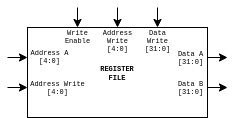

The diagram above was exported from draw.io. Its source (the exported page's mxGraphModel, read from the mxfile embedded in the PNG):
<mxGraphModel dx="528" dy="239" grid="1" gridSize="10" guides="1" tooltips="1" connect="1" arrows="1" fold="1" page="1" pageScale="1" pageWidth="1100" pageHeight="850" math="0" shadow="0">
  <root>
    <mxCell id="0" />
    <mxCell id="1" parent="0" />
    <mxCell id="QYZOfbbn0PkcQUpruK2O-19" value="&lt;b style=&quot;font-size: 7px&quot;&gt;REGISTER&lt;br&gt;FILE&lt;/b&gt;" style="rounded=0;whiteSpace=wrap;fontSize=8;fontFamily=Courier New;html=1;" parent="1" vertex="1">
      <mxGeometry x="390" y="150" width="180" height="90" as="geometry" />
    </mxCell>
    <mxCell id="QYZOfbbn0PkcQUpruK2O-22" value="Address A&lt;br&gt;[4:0]" style="text;html=1;align=center;verticalAlign=middle;resizable=0;points=[];autosize=1;strokeColor=none;fontSize=7;fontFamily=Courier New;" parent="1" vertex="1">
      <mxGeometry x="387" y="169" width="50" height="20" as="geometry" />
    </mxCell>
    <mxCell id="QYZOfbbn0PkcQUpruK2O-24" value="Address Write&lt;br&gt;[4:0]" style="text;html=1;align=center;verticalAlign=middle;resizable=0;points=[];autosize=1;strokeColor=none;fontSize=7;fontFamily=Courier New;" parent="1" vertex="1">
      <mxGeometry x="385" y="200" width="70" height="20" as="geometry" />
    </mxCell>
    <mxCell id="QYZOfbbn0PkcQUpruK2O-44" value="Data A&lt;br&gt;[31:0]" style="text;html=1;align=center;verticalAlign=middle;resizable=0;points=[];autosize=1;strokeColor=none;fontSize=7;fontFamily=Courier New;" parent="1" vertex="1">
      <mxGeometry x="533" y="170" width="40" height="20" as="geometry" />
    </mxCell>
    <mxCell id="QYZOfbbn0PkcQUpruK2O-45" value="Data B&lt;br&gt;[31:0]" style="text;html=1;align=center;verticalAlign=middle;resizable=0;points=[];autosize=1;strokeColor=none;fontSize=7;fontFamily=Courier New;" parent="1" vertex="1">
      <mxGeometry x="533" y="200" width="40" height="20" as="geometry" />
    </mxCell>
    <mxCell id="QYZOfbbn0PkcQUpruK2O-46" value="Write&lt;br&gt;Enable" style="text;html=1;align=center;verticalAlign=middle;resizable=0;points=[];autosize=1;strokeColor=none;fontSize=7;fontFamily=Courier New;" parent="1" vertex="1">
      <mxGeometry x="420" y="149" width="40" height="20" as="geometry" />
    </mxCell>
    <mxCell id="QYZOfbbn0PkcQUpruK2O-47" value="Data&lt;br&gt;Write&lt;br&gt;[31:0]" style="text;html=1;align=center;verticalAlign=middle;resizable=0;points=[];autosize=1;strokeColor=none;fontSize=7;fontFamily=Courier New;" parent="1" vertex="1">
      <mxGeometry x="500" y="148" width="40" height="30" as="geometry" />
    </mxCell>
    <mxCell id="QYZOfbbn0PkcQUpruK2O-48" value="Address&lt;br&gt;Write&lt;br&gt;[4:0]" style="text;html=1;align=center;verticalAlign=middle;resizable=0;points=[];autosize=1;strokeColor=none;fontSize=7;fontFamily=Courier New;" parent="1" vertex="1">
      <mxGeometry x="460" y="148" width="40" height="30" as="geometry" />
    </mxCell>
    <mxCell id="37nVTeIeg5qKm3ykO4rD-2" value="" style="endArrow=classic;html=1;" edge="1" parent="1">
      <mxGeometry width="50" height="50" relative="1" as="geometry">
        <mxPoint x="370" y="180" as="sourcePoint" />
        <mxPoint x="390" y="180" as="targetPoint" />
      </mxGeometry>
    </mxCell>
    <mxCell id="37nVTeIeg5qKm3ykO4rD-3" value="" style="endArrow=classic;html=1;" edge="1" parent="1">
      <mxGeometry width="50" height="50" relative="1" as="geometry">
        <mxPoint x="370" y="210" as="sourcePoint" />
        <mxPoint x="390" y="210" as="targetPoint" />
      </mxGeometry>
    </mxCell>
    <mxCell id="37nVTeIeg5qKm3ykO4rD-4" value="" style="endArrow=classic;html=1;" edge="1" parent="1">
      <mxGeometry width="50" height="50" relative="1" as="geometry">
        <mxPoint x="440" y="130" as="sourcePoint" />
        <mxPoint x="440" y="150" as="targetPoint" />
      </mxGeometry>
    </mxCell>
    <mxCell id="37nVTeIeg5qKm3ykO4rD-5" value="" style="endArrow=classic;html=1;" edge="1" parent="1">
      <mxGeometry width="50" height="50" relative="1" as="geometry">
        <mxPoint x="480" y="130" as="sourcePoint" />
        <mxPoint x="480" y="150" as="targetPoint" />
      </mxGeometry>
    </mxCell>
    <mxCell id="37nVTeIeg5qKm3ykO4rD-6" value="" style="endArrow=classic;html=1;" edge="1" parent="1">
      <mxGeometry width="50" height="50" relative="1" as="geometry">
        <mxPoint x="520" y="130" as="sourcePoint" />
        <mxPoint x="520" y="150" as="targetPoint" />
      </mxGeometry>
    </mxCell>
    <mxCell id="37nVTeIeg5qKm3ykO4rD-7" value="" style="endArrow=classic;html=1;" edge="1" parent="1">
      <mxGeometry width="50" height="50" relative="1" as="geometry">
        <mxPoint x="570" y="180" as="sourcePoint" />
        <mxPoint x="590" y="180" as="targetPoint" />
      </mxGeometry>
    </mxCell>
    <mxCell id="37nVTeIeg5qKm3ykO4rD-8" value="" style="endArrow=classic;html=1;" edge="1" parent="1">
      <mxGeometry width="50" height="50" relative="1" as="geometry">
        <mxPoint x="570" y="210" as="sourcePoint" />
        <mxPoint x="590" y="210" as="targetPoint" />
      </mxGeometry>
    </mxCell>
  </root>
</mxGraphModel>